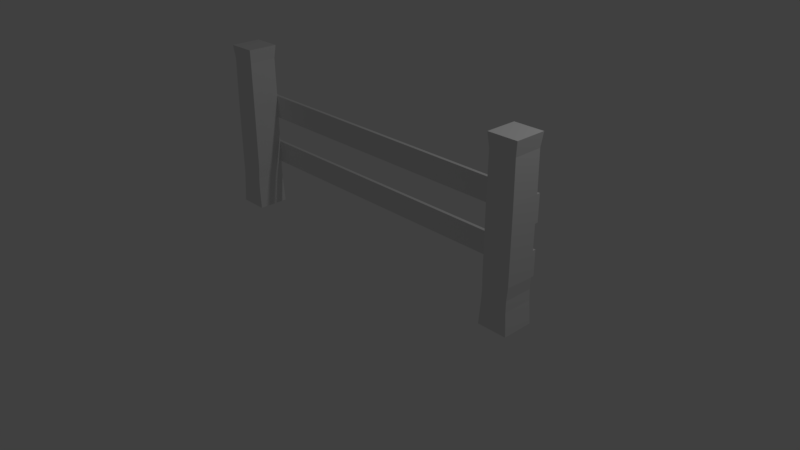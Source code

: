 # Source: Fence_3.blend  (saved by Blender 2.78.0; exported with 4.5.12 LTS)
import bpy
from mathutils import Matrix  # noqa: F401  (used for matrix-valued properties, if any)

bpy.ops.wm.read_factory_settings(use_empty=True)
scene = bpy.context.scene
scene.name = 'Scene'

# ---- collections
col_collection_1 = bpy.data.collections.new('Collection 1'); scene.collection.children.link(col_collection_1)

# ---- materials (node trees are filled in below, after node groups)
mat_material = bpy.data.materials.new('Material')
mat_material.alpha_threshold = 0.0
mat_material.use_transparent_shadow = False
mat_material.roughness = 0.5
mat_material.line_color = (0.0, 0.0, 0.0, 1.0)

# ---- material node trees

# ---- world
world_world = bpy.data.worlds.new('World'); scene.world = world_world
world_world.color = (0.05088, 0.05088, 0.05088)
world_world.use_sun_shadow = False
world_world.sun_shadow_jitter_overblur = 0.0
world_world.cycles.sampling_method = 'MANUAL'

# ---- cameras
cam_camera = bpy.data.cameras.new('Camera')
cam_camera.clip_end = 100.0
cam_camera.lens = 35.0
cam_camera.sensor_width = 32.0
cam_camera.sensor_height = 18.0
cam_camera.ortho_scale = 7.314
cam_camera.dof.focus_distance = 0.0
cam_camera.dof.aperture_fstop = 128.0

# ---- lights
light_lamp = bpy.data.lights.new('Lamp', 'POINT')
light_lamp.transmission_factor = 0.0
light_lamp.cutoff_distance = 30.0
light_lamp.energy = 100.0
light_lamp.shadow_buffer_clip_start = 1.001
light_lamp.shadow_soft_size = 0.1
light_lamp.shadow_maximum_resolution = 0.006
light_lamp.use_absolute_resolution = True

# ---- meshes
me_cube_002 = bpy.data.meshes.new('Cube.002')
me_cube_002.from_pydata([(-2.464, 0.2088, 0.007479), (-2.464, -0.2088, 0.007479), (-2.069, -0.2088, 0.007479), (-2.069, 0.2088, 0.007479), (-2.462, 0.2069, 2.285), (-2.462, -0.2069, 2.285), (-2.071, -0.2069, 2.285), (-2.071, 0.2069, 2.285), (-2.448, 0.1921, 0.9264), (-2.448, 0.1921, 1.591), (-2.448, -0.1921, 0.9115), (-2.448, -0.1921, 1.575), (-2.085, -0.1921, 0.9115), (-2.085, -0.1921, 1.575), (-2.085, 0.1921, 0.9115), (-2.085, 0.1921, 1.575), (-2.448, 0.1921, 1.249), (-2.448, -0.1921, 1.265), (-2.085, -0.1921, 1.265), (-2.085, 0.1921, 1.265), (-2.448, 0.1921, 0.5979), (-2.448, -0.1921, 0.6128), (-2.085, -0.1921, 0.6128), (-2.085, 0.1921, 0.6128), (-2.441, 0.1901, 2.102), (-2.441, -0.1901, 2.102), (-2.092, -0.1901, 2.102), (-2.092, 0.1901, 2.102), (-2.442, 0.2032, 0.3068), (-2.442, -0.2032, 0.3068), (-2.091, -0.2032, 0.3068), (-2.091, 0.2032, 0.3068), (-2.438, 0.1977, 0.4449), (-2.438, -0.1977, 0.4524), (-2.095, -0.1977, 0.4524), (-2.095, 0.1977, 0.4524), (-2.448, 0.2345, 0.5979), (-2.448, 0.2345, 0.9264), (-2.448, 0.2345, 1.249), (-2.448, 0.2345, 1.591), (-2.085, 0.2345, 0.6128), (-2.085, 0.2345, 0.9115), (-2.085, 0.2345, 1.265), (-2.085, 0.2345, 1.575), (2.464, 0.2088, 0.007479), (2.464, -0.2088, 0.007479), (2.069, -0.2088, 0.007479), (2.069, 0.2088, 0.007479), (2.462, 0.2069, 2.285), (2.462, -0.2069, 2.285), (2.071, -0.2069, 2.285), (2.071, 0.2069, 2.285), (2.448, 0.1921, 0.9264), (2.448, 0.1921, 1.591), (2.448, -0.1921, 0.9115), (2.448, -0.1921, 1.575), (2.085, -0.1921, 0.9115), (2.085, -0.1921, 1.575), (2.085, 0.1921, 0.9115), (2.085, 0.1921, 1.575), (2.448, 0.1921, 1.249), (2.448, -0.1921, 1.265), (2.085, -0.1921, 1.265), (2.085, 0.1921, 1.265), (2.448, 0.1921, 0.5979), (2.448, -0.1921, 0.6128), (2.085, -0.1921, 0.6128), (2.085, 0.1921, 0.6128), (2.441, 0.1901, 2.102), (2.441, -0.1901, 2.102), (2.092, -0.1901, 2.102), (2.092, 0.1901, 2.102), (2.442, 0.2032, 0.3068), (2.442, -0.2032, 0.3068), (2.091, -0.2032, 0.3068), (2.091, 0.2032, 0.3068), (2.438, 0.1977, 0.4449), (2.438, -0.1977, 0.4524), (2.095, -0.1977, 0.4524), (2.095, 0.1977, 0.4524), (2.448, 0.2345, 0.5979), (2.448, 0.2345, 0.9264), (2.448, 0.2345, 1.249), (2.448, 0.2345, 1.591), (2.085, 0.2345, 0.6128), (2.085, 0.2345, 0.9115), (2.085, 0.2345, 1.265), (2.085, 0.2345, 1.575), (-1.39, 0.1921, 0.9115), (-0.695, 0.1921, 0.9115), (0.0, 0.1921, 0.9115), (0.695, 0.1921, 0.9115), (1.39, 0.1921, 0.9115), (1.39, 0.2345, 0.9115), (0.695, 0.2345, 0.9115), (0.0, 0.2345, 0.9115), (-0.695, 0.2345, 0.9115), (-1.39, 0.2345, 0.9115), (1.39, 0.2345, 0.6128), (0.695, 0.2345, 0.6128), (0.0, 0.2345, 0.6128), (-0.695, 0.2345, 0.6128), (-1.39, 0.2345, 0.6128), (1.39, 0.1921, 0.6128), (0.695, 0.1921, 0.6128), (0.0, 0.1921, 0.6128), (-0.695, 0.1921, 0.6128), (-1.39, 0.1921, 0.6128), (-1.39, 0.1921, 1.575), (-0.695, 0.1921, 1.575), (0.0, 0.1921, 1.575), (0.695, 0.1921, 1.575), (1.39, 0.1921, 1.575), (1.39, 0.2345, 1.575), (0.695, 0.2345, 1.575), (0.0, 0.2345, 1.575), (-0.695, 0.2345, 1.575), (-1.39, 0.2345, 1.575), (1.39, 0.2345, 1.265), (0.695, 0.2345, 1.265), (0.0, 0.2345, 1.265), (-0.695, 0.2345, 1.265), (-1.39, 0.2345, 1.265), (1.39, 0.1921, 1.265), (0.695, 0.1921, 1.265), (0.0, 0.1921, 1.265), (-0.695, 0.1921, 1.265), (-1.39, 0.1921, 1.265)], [], [(8, 14, 41, 37), (23, 20, 36, 40), (0, 3, 2, 1), (4, 5, 6, 7), (24, 25, 5, 4), (25, 26, 6, 5), (26, 27, 7, 6), (28, 31, 3, 0), (24, 27, 15, 9), (16, 19, 14, 8), (22, 23, 14, 12), (18, 19, 15, 13), (21, 22, 12, 10), (17, 18, 13, 11), (20, 21, 10, 8), (16, 17, 11, 9), (8, 10, 17, 16), (10, 12, 18, 17), (12, 14, 19, 18), (32, 33, 21, 20), (33, 34, 22, 21), (34, 35, 23, 22), (4, 7, 27, 24), (13, 15, 27, 26), (11, 13, 26, 25), (9, 11, 25, 24), (2, 3, 31, 30), (1, 2, 30, 29), (0, 1, 29, 28), (32, 35, 31, 28), (20, 23, 35, 32), (30, 31, 35, 34), (29, 30, 34, 33), (28, 29, 33, 32), (37, 41, 40, 36), (39, 43, 42, 38), (19, 16, 38, 42), (16, 9, 39, 38), (9, 15, 43, 39), (20, 8, 37, 36), (52, 81, 85, 58), (67, 84, 80, 64), (44, 45, 46, 47), (48, 51, 50, 49), (68, 48, 49, 69), (69, 49, 50, 70), (70, 50, 51, 71), (72, 44, 47, 75), (68, 53, 59, 71), (60, 52, 58, 63), (66, 56, 58, 67), (62, 57, 59, 63), (65, 54, 56, 66), (61, 55, 57, 62), (64, 52, 54, 65), (60, 53, 55, 61), (52, 60, 61, 54), (54, 61, 62, 56), (56, 62, 63, 58), (76, 64, 65, 77), (77, 65, 66, 78), (78, 66, 67, 79), (48, 68, 71, 51), (57, 70, 71, 59), (55, 69, 70, 57), (53, 68, 69, 55), (46, 74, 75, 47), (45, 73, 74, 46), (44, 72, 73, 45), (76, 72, 75, 79), (64, 76, 79, 67), (74, 78, 79, 75), (73, 77, 78, 74), (72, 76, 77, 73), (81, 80, 84, 85), (83, 82, 86, 87), (63, 86, 82, 60), (60, 82, 83, 53), (53, 83, 87, 59), (64, 80, 81, 52), (112, 59, 87, 113), (113, 87, 86, 118), (118, 86, 63, 123), (123, 63, 59, 112), (92, 58, 85, 93), (93, 85, 84, 98), (98, 84, 67, 103), (103, 67, 58, 92), (23, 107, 88, 14), (107, 106, 89, 88), (106, 105, 90, 89), (105, 104, 91, 90), (104, 103, 92, 91), (40, 102, 107, 23), (102, 101, 106, 107), (101, 100, 105, 106), (100, 99, 104, 105), (99, 98, 103, 104), (41, 97, 102, 40), (97, 96, 101, 102), (96, 95, 100, 101), (95, 94, 99, 100), (94, 93, 98, 99), (14, 88, 97, 41), (88, 89, 96, 97), (89, 90, 95, 96), (90, 91, 94, 95), (91, 92, 93, 94), (19, 127, 108, 15), (127, 126, 109, 108), (126, 125, 110, 109), (125, 124, 111, 110), (124, 123, 112, 111), (42, 122, 127, 19), (122, 121, 126, 127), (121, 120, 125, 126), (120, 119, 124, 125), (119, 118, 123, 124), (43, 117, 122, 42), (117, 116, 121, 122), (116, 115, 120, 121), (115, 114, 119, 120), (114, 113, 118, 119), (15, 108, 117, 43), (108, 109, 116, 117), (109, 110, 115, 116), (110, 111, 114, 115), (111, 112, 113, 114)])
me_cube_002.materials.append(mat_material)
me_cube_002.use_remesh_preserve_volume = False
me_cube_002.use_remesh_preserve_attributes = False
me_cube_002.use_mirror_vertex_groups = False
me_cube_002.update()

# ---- objects
ob_cube_002 = bpy.data.objects.new('Cube.002', me_cube_002)
ob_lamp = bpy.data.objects.new('Lamp', light_lamp)
ob_camera = bpy.data.objects.new('Camera', cam_camera)

# ---- transforms, parenting, visibility, modifiers, constraints
ob_cube_002.location = (0.0, 0.0, 0.0)
ob_cube_002.lock_rotations_4d = False
ob_cube_002.empty_display_type = 'ARROWS'
ob_cube_002.lineart.crease_threshold = 0.0
ob_lamp.location = (4.076, 1.005, 5.904)
ob_lamp.rotation_euler = (0.6503, 0.05522, 1.866)
ob_lamp.lock_rotations_4d = False
ob_lamp.empty_display_type = 'ARROWS'
ob_lamp.color = (0.0, 0.0, 0.0, 0.0)
ob_lamp.lineart.crease_threshold = 0.0
ob_camera.location = (7.481, -6.508, 5.344)
ob_camera.rotation_euler = (1.109, 0.0, 0.8149)
ob_camera.lock_rotations_4d = False
ob_camera.empty_display_type = 'ARROWS'
ob_camera.color = (0.0, 0.0, 0.0, 0.0)
ob_camera.display_type = 'WIRE'
ob_camera.lineart.crease_threshold = 0.0

# ---- collection membership
col_collection_1.objects.link(ob_cube_002)
col_collection_1.objects.link(ob_lamp)
col_collection_1.objects.link(ob_camera)

# ---- scene / render settings (as saved in the file)
scene.camera = ob_camera
scene.frame_start = 1; scene.frame_end = 250; scene.frame_set(1)
scene.render.engine = 'BLENDER_EEVEE_NEXT'
scene.render.resolution_percentage = 50
scene.render.dither_intensity = 0.0
scene.cycles.use_denoising = False
scene.cycles.samples = 128
scene.cycles.sampling_pattern = 'TABULATED_SOBOL'
scene.cycles.light_sampling_threshold = 0.0
scene.cycles.use_adaptive_sampling = False
scene.cycles.use_light_tree = False
scene.cycles.blur_glossy = 0.0
scene.cycles.sample_clamp_indirect = 0.0
scene.view_settings.view_transform = 'Standard'
bpy.context.view_layer.update()
